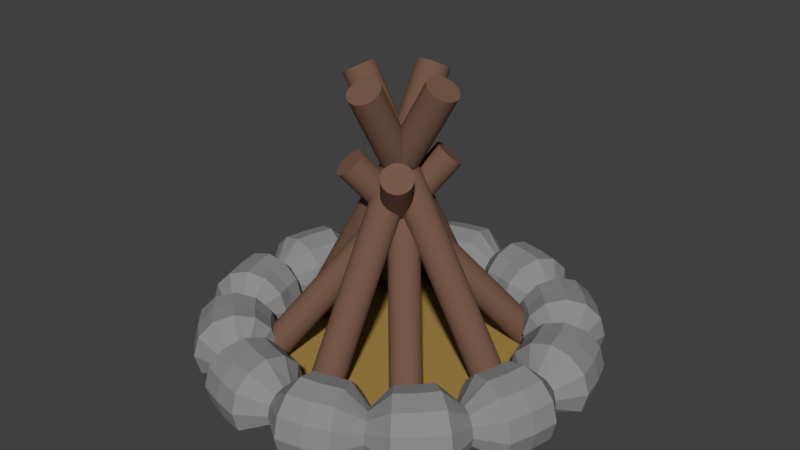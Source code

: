 # Source: campfire.blend  (saved by Blender 2.79.0; exported with 4.5.12 LTS)
import bpy
from mathutils import Matrix  # noqa: F401  (used for matrix-valued properties, if any)

bpy.ops.wm.read_factory_settings(use_empty=True)
scene = bpy.context.scene
scene.name = 'Scene'

# ---- collections
col_collection_1 = bpy.data.collections.new('Collection 1'); scene.collection.children.link(col_collection_1)

# ---- materials (node trees are filled in below, after node groups)
mat_ground = bpy.data.materials.new('Ground')
mat_ground.alpha_threshold = 0.0
mat_ground.use_transparent_shadow = False
mat_ground.diffuse_color = (0.3931, 0.2479, 0.06333, 1.0)
mat_ground.roughness = 0.5
mat_ground.specular_intensity = 0.0
mat_wood = bpy.data.materials.new('Wood')
mat_wood.alpha_threshold = 0.0
mat_wood.use_transparent_shadow = False
mat_wood.diffuse_color = (0.1845, 0.09941, 0.0672, 1.0)
mat_wood.roughness = 0.5
mat_wood.specular_intensity = 0.0
mat_stone = bpy.data.materials.new('Stone')
mat_stone.alpha_threshold = 0.0
mat_stone.use_transparent_shadow = False
mat_stone.diffuse_color = (0.2668, 0.2668, 0.2668, 1.0)
mat_stone.roughness = 0.5
mat_stone.specular_intensity = 0.3852

# ---- material node trees

# ---- world
world_world = bpy.data.worlds.new('World'); scene.world = world_world
world_world.color = (0.05088, 0.05088, 0.05088)
world_world.use_sun_shadow = False
world_world.sun_shadow_jitter_overblur = 0.0
world_world.cycles.sampling_method = 'MANUAL'

# ---- meshes
me_circle = bpy.data.meshes.new('Circle')
me_circle.from_pydata([(0.0, 1.0, 0.0), (-0.1951, 0.9808, 0.0), (-0.3827, 0.9239, 0.0), (-0.5556, 0.8315, 0.0), (-0.7071, 0.7071, 0.0), (-0.8315, 0.5556, 0.0), (-0.9239, 0.3827, 0.0), (-0.9808, 0.1951, 0.0), (-1.0, 7.55e-08, 0.0), (-0.9808, -0.1951, 0.0), (-0.9239, -0.3827, 0.0), (-0.8315, -0.5556, 0.0), (-0.7071, -0.7071, 0.0), (-0.5556, -0.8315, 0.0), (-0.3827, -0.9239, 0.0), (-0.1951, -0.9808, 0.0), (3.258e-07, -1.0, 0.0), (0.1951, -0.9808, 0.0), (0.3827, -0.9239, 0.0), (0.5556, -0.8315, 0.0), (0.7071, -0.7071, 0.0), (0.8315, -0.5556, 0.0), (0.9239, -0.3827, 0.0), (0.9808, -0.1951, 0.0), (1.0, 9.656e-07, 0.0), (0.9808, 0.1951, 0.0), (0.9239, 0.3827, 0.0), (0.8315, 0.5556, 0.0), (0.7071, 0.7071, 0.0), (0.5556, 0.8315, 0.0), (0.3827, 0.9239, 0.0), (0.1951, 0.9808, 0.0)], [], [(1, 2, 3, 4, 5, 6, 7, 8, 9, 10, 11, 12, 13, 14, 15, 16, 17, 18, 19, 20, 21, 22, 23, 24, 25, 26, 27, 28, 29, 30, 31, 0)])
_uv = me_circle.uv_layers.new(name='UVMap')
_uv.uv.foreach_set('vector', [0.3542, 0.9807, 0.2632, 0.943, 0.1813, 0.8883, 0.1117, 0.8187, 0.057, 0.7368, 0.01931, 0.6458, 0.0001004, 0.5492, 9.998e-05, 0.4508, 0.01931, 0.3542, 0.05699, 0.2632, 0.1117, 0.1813, 0.1813, 0.1117, 0.2632, 0.05699, 0.3542, 0.01931, 0.4508, 9.998e-05, 0.5492, 9.998e-05, 0.6458, 0.01931, 0.7368, 0.05699, 0.8187, 0.1117, 0.8883, 0.1813, 0.943, 0.2632, 0.9807, 0.3542, 0.9999, 0.4508, 0.9999, 0.5492, 0.9807, 0.6458, 0.943, 0.7368, 0.8883, 0.8187, 0.8187, 0.8883, 0.7368, 0.943, 0.6458, 0.9807, 0.5492, 0.9999, 0.4508, 0.9999])
me_circle.materials.append(mat_ground)
me_circle.use_remesh_preserve_volume = False
me_circle.use_remesh_preserve_attributes = False
me_circle.use_mirror_vertex_groups = False
me_circle.update()
me_cylinder = bpy.data.meshes.new('Cylinder')
me_cylinder.from_pydata([(0.0, 0.1, -1.0), (0.0, 0.1, 1.0), (0.01951, 0.09808, -1.0), (0.01951, 0.09808, 1.0), (0.03827, 0.09239, -1.0), (0.03827, 0.09239, 1.0), (0.05556, 0.08315, -1.0), (0.05556, 0.08315, 1.0), (0.07071, 0.07071, -1.0), (0.07071, 0.07071, 1.0), (0.08315, 0.05556, -1.0), (0.08315, 0.05556, 1.0), (0.09239, 0.03827, -1.0), (0.09239, 0.03827, 1.0), (0.09808, 0.01951, -1.0), (0.09808, 0.01951, 1.0), (0.1, 7.55e-09, -1.0), (0.1, 7.55e-09, 1.0), (0.09808, -0.01951, -1.0), (0.09808, -0.01951, 1.0), (0.09239, -0.03827, -1.0), (0.09239, -0.03827, 1.0), (0.08315, -0.05556, -1.0), (0.08315, -0.05556, 1.0), (0.07071, -0.07071, -1.0), (0.07071, -0.07071, 1.0), (0.05556, -0.08315, -1.0), (0.05556, -0.08315, 1.0), (0.03827, -0.09239, -1.0), (0.03827, -0.09239, 1.0), (0.01951, -0.09808, -1.0), (0.01951, -0.09808, 1.0), (-3.258e-08, -0.1, -1.0), (-3.258e-08, -0.1, 1.0), (-0.01951, -0.09808, -1.0), (-0.01951, -0.09808, 1.0), (-0.03827, -0.09239, -1.0), (-0.03827, -0.09239, 1.0), (-0.05556, -0.08315, -1.0), (-0.05556, -0.08315, 1.0), (-0.07071, -0.07071, -1.0), (-0.07071, -0.07071, 1.0), (-0.08315, -0.05556, -1.0), (-0.08315, -0.05556, 1.0), (-0.09239, -0.03827, -1.0), (-0.09239, -0.03827, 1.0), (-0.09808, -0.01951, -1.0), (-0.09808, -0.01951, 1.0), (-0.1, 9.656e-08, -1.0), (-0.1, 9.656e-08, 1.0), (-0.09808, 0.01951, -1.0), (-0.09808, 0.01951, 1.0), (-0.09239, 0.03827, -1.0), (-0.09239, 0.03827, 1.0), (-0.08315, 0.05556, -1.0), (-0.08315, 0.05556, 1.0), (-0.07071, 0.07071, -1.0), (-0.07071, 0.07071, 1.0), (-0.05556, 0.08315, -1.0), (-0.05556, 0.08315, 1.0), (-0.03827, 0.09239, -1.0), (-0.03827, 0.09239, 1.0), (-0.01951, 0.09808, -1.0), (-0.01951, 0.09808, 1.0)], [], [(0, 1, 3, 2), (2, 3, 5, 4), (4, 5, 7, 6), (6, 7, 9, 8), (8, 9, 11, 10), (10, 11, 13, 12), (12, 13, 15, 14), (14, 15, 17, 16), (16, 17, 19, 18), (18, 19, 21, 20), (20, 21, 23, 22), (22, 23, 25, 24), (24, 25, 27, 26), (26, 27, 29, 28), (28, 29, 31, 30), (30, 31, 33, 32), (32, 33, 35, 34), (34, 35, 37, 36), (36, 37, 39, 38), (38, 39, 41, 40), (40, 41, 43, 42), (42, 43, 45, 44), (44, 45, 47, 46), (46, 47, 49, 48), (48, 49, 51, 50), (50, 51, 53, 52), (52, 53, 55, 54), (54, 55, 57, 56), (56, 57, 59, 58), (58, 59, 61, 60), (3, 1, 63, 61, 59, 57, 55, 53, 51, 49, 47, 45, 43, 41, 39, 37, 35, 33, 31, 29, 27, 25, 23, 21, 19, 17, 15, 13, 11, 9, 7, 5), (60, 61, 63, 62), (62, 63, 1, 0), (0, 2, 4, 6, 8, 10, 12, 14, 16, 18, 20, 22, 24, 26, 28, 30, 32, 34, 36, 38, 40, 42, 44, 46, 48, 50, 52, 54, 56, 58, 60, 62)])
me_cylinder.materials.append(mat_wood)
me_cylinder.use_remesh_preserve_volume = False
me_cylinder.use_remesh_preserve_attributes = False
me_cylinder.use_mirror_vertex_groups = False
me_cylinder.update()
me_cylinder_001 = bpy.data.meshes.new('Cylinder.001')
me_cylinder_001.from_pydata([(0.0, 0.1, -1.0), (0.0, 0.1, 1.0), (0.01951, 0.09808, -1.0), (0.01951, 0.09808, 1.0), (0.03827, 0.09239, -1.0), (0.03827, 0.09239, 1.0), (0.05556, 0.08315, -1.0), (0.05556, 0.08315, 1.0), (0.07071, 0.07071, -1.0), (0.07071, 0.07071, 1.0), (0.08315, 0.05556, -1.0), (0.08315, 0.05556, 1.0), (0.09239, 0.03827, -1.0), (0.09239, 0.03827, 1.0), (0.09808, 0.01951, -1.0), (0.09808, 0.01951, 1.0), (0.1, 7.55e-09, -1.0), (0.1, 7.55e-09, 1.0), (0.09808, -0.01951, -1.0), (0.09808, -0.01951, 1.0), (0.09239, -0.03827, -1.0), (0.09239, -0.03827, 1.0), (0.08315, -0.05556, -1.0), (0.08315, -0.05556, 1.0), (0.07071, -0.07071, -1.0), (0.07071, -0.07071, 1.0), (0.05556, -0.08315, -1.0), (0.05556, -0.08315, 1.0), (0.03827, -0.09239, -1.0), (0.03827, -0.09239, 1.0), (0.01951, -0.09808, -1.0), (0.01951, -0.09808, 1.0), (-3.258e-08, -0.1, -1.0), (-3.258e-08, -0.1, 1.0), (-0.01951, -0.09808, -1.0), (-0.01951, -0.09808, 1.0), (-0.03827, -0.09239, -1.0), (-0.03827, -0.09239, 1.0), (-0.05556, -0.08315, -1.0), (-0.05556, -0.08315, 1.0), (-0.07071, -0.07071, -1.0), (-0.07071, -0.07071, 1.0), (-0.08315, -0.05556, -1.0), (-0.08315, -0.05556, 1.0), (-0.09239, -0.03827, -1.0), (-0.09239, -0.03827, 1.0), (-0.09808, -0.01951, -1.0), (-0.09808, -0.01951, 1.0), (-0.1, 9.656e-08, -1.0), (-0.1, 9.656e-08, 1.0), (-0.09808, 0.01951, -1.0), (-0.09808, 0.01951, 1.0), (-0.09239, 0.03827, -1.0), (-0.09239, 0.03827, 1.0), (-0.08315, 0.05556, -1.0), (-0.08315, 0.05556, 1.0), (-0.07071, 0.07071, -1.0), (-0.07071, 0.07071, 1.0), (-0.05556, 0.08315, -1.0), (-0.05556, 0.08315, 1.0), (-0.03827, 0.09239, -1.0), (-0.03827, 0.09239, 1.0), (-0.01951, 0.09808, -1.0), (-0.01951, 0.09808, 1.0)], [], [(0, 1, 3, 2), (2, 3, 5, 4), (4, 5, 7, 6), (6, 7, 9, 8), (8, 9, 11, 10), (10, 11, 13, 12), (12, 13, 15, 14), (14, 15, 17, 16), (16, 17, 19, 18), (18, 19, 21, 20), (20, 21, 23, 22), (22, 23, 25, 24), (24, 25, 27, 26), (26, 27, 29, 28), (28, 29, 31, 30), (30, 31, 33, 32), (32, 33, 35, 34), (34, 35, 37, 36), (36, 37, 39, 38), (38, 39, 41, 40), (40, 41, 43, 42), (42, 43, 45, 44), (44, 45, 47, 46), (46, 47, 49, 48), (48, 49, 51, 50), (50, 51, 53, 52), (52, 53, 55, 54), (54, 55, 57, 56), (56, 57, 59, 58), (58, 59, 61, 60), (3, 1, 63, 61, 59, 57, 55, 53, 51, 49, 47, 45, 43, 41, 39, 37, 35, 33, 31, 29, 27, 25, 23, 21, 19, 17, 15, 13, 11, 9, 7, 5), (60, 61, 63, 62), (62, 63, 1, 0), (0, 2, 4, 6, 8, 10, 12, 14, 16, 18, 20, 22, 24, 26, 28, 30, 32, 34, 36, 38, 40, 42, 44, 46, 48, 50, 52, 54, 56, 58, 60, 62)])
me_cylinder_001.materials.append(mat_wood)
me_cylinder_001.use_remesh_preserve_volume = False
me_cylinder_001.use_remesh_preserve_attributes = False
me_cylinder_001.use_mirror_vertex_groups = False
me_cylinder_001.update()
me_cylinder_002 = bpy.data.meshes.new('Cylinder.002')
me_cylinder_002.from_pydata([(0.0, 0.1, -1.0), (0.0, 0.1, 1.0), (0.01951, 0.09808, -1.0), (0.01951, 0.09808, 1.0), (0.03827, 0.09239, -1.0), (0.03827, 0.09239, 1.0), (0.05556, 0.08315, -1.0), (0.05556, 0.08315, 1.0), (0.07071, 0.07071, -1.0), (0.07071, 0.07071, 1.0), (0.08315, 0.05556, -1.0), (0.08315, 0.05556, 1.0), (0.09239, 0.03827, -1.0), (0.09239, 0.03827, 1.0), (0.09808, 0.01951, -1.0), (0.09808, 0.01951, 1.0), (0.1, 7.55e-09, -1.0), (0.1, 7.55e-09, 1.0), (0.09808, -0.01951, -1.0), (0.09808, -0.01951, 1.0), (0.09239, -0.03827, -1.0), (0.09239, -0.03827, 1.0), (0.08315, -0.05556, -1.0), (0.08315, -0.05556, 1.0), (0.07071, -0.07071, -1.0), (0.07071, -0.07071, 1.0), (0.05556, -0.08315, -1.0), (0.05556, -0.08315, 1.0), (0.03827, -0.09239, -1.0), (0.03827, -0.09239, 1.0), (0.01951, -0.09808, -1.0), (0.01951, -0.09808, 1.0), (-3.258e-08, -0.1, -1.0), (-3.258e-08, -0.1, 1.0), (-0.01951, -0.09808, -1.0), (-0.01951, -0.09808, 1.0), (-0.03827, -0.09239, -1.0), (-0.03827, -0.09239, 1.0), (-0.05556, -0.08315, -1.0), (-0.05556, -0.08315, 1.0), (-0.07071, -0.07071, -1.0), (-0.07071, -0.07071, 1.0), (-0.08315, -0.05556, -1.0), (-0.08315, -0.05556, 1.0), (-0.09239, -0.03827, -1.0), (-0.09239, -0.03827, 1.0), (-0.09808, -0.01951, -1.0), (-0.09808, -0.01951, 1.0), (-0.1, 9.656e-08, -1.0), (-0.1, 9.656e-08, 1.0), (-0.09808, 0.01951, -1.0), (-0.09808, 0.01951, 1.0), (-0.09239, 0.03827, -1.0), (-0.09239, 0.03827, 1.0), (-0.08315, 0.05556, -1.0), (-0.08315, 0.05556, 1.0), (-0.07071, 0.07071, -1.0), (-0.07071, 0.07071, 1.0), (-0.05556, 0.08315, -1.0), (-0.05556, 0.08315, 1.0), (-0.03827, 0.09239, -1.0), (-0.03827, 0.09239, 1.0), (-0.01951, 0.09808, -1.0), (-0.01951, 0.09808, 1.0)], [], [(0, 1, 3, 2), (2, 3, 5, 4), (4, 5, 7, 6), (6, 7, 9, 8), (8, 9, 11, 10), (10, 11, 13, 12), (12, 13, 15, 14), (14, 15, 17, 16), (16, 17, 19, 18), (18, 19, 21, 20), (20, 21, 23, 22), (22, 23, 25, 24), (24, 25, 27, 26), (26, 27, 29, 28), (28, 29, 31, 30), (30, 31, 33, 32), (32, 33, 35, 34), (34, 35, 37, 36), (36, 37, 39, 38), (38, 39, 41, 40), (40, 41, 43, 42), (42, 43, 45, 44), (44, 45, 47, 46), (46, 47, 49, 48), (48, 49, 51, 50), (50, 51, 53, 52), (52, 53, 55, 54), (54, 55, 57, 56), (56, 57, 59, 58), (58, 59, 61, 60), (3, 1, 63, 61, 59, 57, 55, 53, 51, 49, 47, 45, 43, 41, 39, 37, 35, 33, 31, 29, 27, 25, 23, 21, 19, 17, 15, 13, 11, 9, 7, 5), (60, 61, 63, 62), (62, 63, 1, 0), (0, 2, 4, 6, 8, 10, 12, 14, 16, 18, 20, 22, 24, 26, 28, 30, 32, 34, 36, 38, 40, 42, 44, 46, 48, 50, 52, 54, 56, 58, 60, 62)])
me_cylinder_002.materials.append(mat_wood)
me_cylinder_002.use_remesh_preserve_volume = False
me_cylinder_002.use_remesh_preserve_attributes = False
me_cylinder_002.use_mirror_vertex_groups = False
me_cylinder_002.update()
me_cylinder_003 = bpy.data.meshes.new('Cylinder.003')
me_cylinder_003.from_pydata([(0.0, 0.1, -1.0), (0.0, 0.1, 1.0), (0.01951, 0.09808, -1.0), (0.01951, 0.09808, 1.0), (0.03827, 0.09239, -1.0), (0.03827, 0.09239, 1.0), (0.05556, 0.08315, -1.0), (0.05556, 0.08315, 1.0), (0.07071, 0.07071, -1.0), (0.07071, 0.07071, 1.0), (0.08315, 0.05556, -1.0), (0.08315, 0.05556, 1.0), (0.09239, 0.03827, -1.0), (0.09239, 0.03827, 1.0), (0.09808, 0.01951, -1.0), (0.09808, 0.01951, 1.0), (0.1, 7.55e-09, -1.0), (0.1, 7.55e-09, 1.0), (0.09808, -0.01951, -1.0), (0.09808, -0.01951, 1.0), (0.09239, -0.03827, -1.0), (0.09239, -0.03827, 1.0), (0.08315, -0.05556, -1.0), (0.08315, -0.05556, 1.0), (0.07071, -0.07071, -1.0), (0.07071, -0.07071, 1.0), (0.05556, -0.08315, -1.0), (0.05556, -0.08315, 1.0), (0.03827, -0.09239, -1.0), (0.03827, -0.09239, 1.0), (0.01951, -0.09808, -1.0), (0.01951, -0.09808, 1.0), (-3.258e-08, -0.1, -1.0), (-3.258e-08, -0.1, 1.0), (-0.01951, -0.09808, -1.0), (-0.01951, -0.09808, 1.0), (-0.03827, -0.09239, -1.0), (-0.03827, -0.09239, 1.0), (-0.05556, -0.08315, -1.0), (-0.05556, -0.08315, 1.0), (-0.07071, -0.07071, -1.0), (-0.07071, -0.07071, 1.0), (-0.08315, -0.05556, -1.0), (-0.08315, -0.05556, 1.0), (-0.09239, -0.03827, -1.0), (-0.09239, -0.03827, 1.0), (-0.09808, -0.01951, -1.0), (-0.09808, -0.01951, 1.0), (-0.1, 9.656e-08, -1.0), (-0.1, 9.656e-08, 1.0), (-0.09808, 0.01951, -1.0), (-0.09808, 0.01951, 1.0), (-0.09239, 0.03827, -1.0), (-0.09239, 0.03827, 1.0), (-0.08315, 0.05556, -1.0), (-0.08315, 0.05556, 1.0), (-0.07071, 0.07071, -1.0), (-0.07071, 0.07071, 1.0), (-0.05556, 0.08315, -1.0), (-0.05556, 0.08315, 1.0), (-0.03827, 0.09239, -1.0), (-0.03827, 0.09239, 1.0), (-0.01951, 0.09808, -1.0), (-0.01951, 0.09808, 1.0)], [], [(0, 1, 3, 2), (2, 3, 5, 4), (4, 5, 7, 6), (6, 7, 9, 8), (8, 9, 11, 10), (10, 11, 13, 12), (12, 13, 15, 14), (14, 15, 17, 16), (16, 17, 19, 18), (18, 19, 21, 20), (20, 21, 23, 22), (22, 23, 25, 24), (24, 25, 27, 26), (26, 27, 29, 28), (28, 29, 31, 30), (30, 31, 33, 32), (32, 33, 35, 34), (34, 35, 37, 36), (36, 37, 39, 38), (38, 39, 41, 40), (40, 41, 43, 42), (42, 43, 45, 44), (44, 45, 47, 46), (46, 47, 49, 48), (48, 49, 51, 50), (50, 51, 53, 52), (52, 53, 55, 54), (54, 55, 57, 56), (56, 57, 59, 58), (58, 59, 61, 60), (3, 1, 63, 61, 59, 57, 55, 53, 51, 49, 47, 45, 43, 41, 39, 37, 35, 33, 31, 29, 27, 25, 23, 21, 19, 17, 15, 13, 11, 9, 7, 5), (60, 61, 63, 62), (62, 63, 1, 0), (0, 2, 4, 6, 8, 10, 12, 14, 16, 18, 20, 22, 24, 26, 28, 30, 32, 34, 36, 38, 40, 42, 44, 46, 48, 50, 52, 54, 56, 58, 60, 62)])
me_cylinder_003.materials.append(mat_wood)
me_cylinder_003.use_remesh_preserve_volume = False
me_cylinder_003.use_remesh_preserve_attributes = False
me_cylinder_003.use_mirror_vertex_groups = False
me_cylinder_003.update()
me_cylinder_004 = bpy.data.meshes.new('Cylinder.004')
me_cylinder_004.from_pydata([(0.0, 0.1, -1.0), (0.0, 0.1, 1.0), (0.01951, 0.09808, -1.0), (0.01951, 0.09808, 1.0), (0.03827, 0.09239, -1.0), (0.03827, 0.09239, 1.0), (0.05556, 0.08315, -1.0), (0.05556, 0.08315, 1.0), (0.07071, 0.07071, -1.0), (0.07071, 0.07071, 1.0), (0.08315, 0.05556, -1.0), (0.08315, 0.05556, 1.0), (0.09239, 0.03827, -1.0), (0.09239, 0.03827, 1.0), (0.09808, 0.01951, -1.0), (0.09808, 0.01951, 1.0), (0.1, 7.55e-09, -1.0), (0.1, 7.55e-09, 1.0), (0.09808, -0.01951, -1.0), (0.09808, -0.01951, 1.0), (0.09239, -0.03827, -1.0), (0.09239, -0.03827, 1.0), (0.08315, -0.05556, -1.0), (0.08315, -0.05556, 1.0), (0.07071, -0.07071, -1.0), (0.07071, -0.07071, 1.0), (0.05556, -0.08315, -1.0), (0.05556, -0.08315, 1.0), (0.03827, -0.09239, -1.0), (0.03827, -0.09239, 1.0), (0.01951, -0.09808, -1.0), (0.01951, -0.09808, 1.0), (-3.258e-08, -0.1, -1.0), (-3.258e-08, -0.1, 1.0), (-0.01951, -0.09808, -1.0), (-0.01951, -0.09808, 1.0), (-0.03827, -0.09239, -1.0), (-0.03827, -0.09239, 1.0), (-0.05556, -0.08315, -1.0), (-0.05556, -0.08315, 1.0), (-0.07071, -0.07071, -1.0), (-0.07071, -0.07071, 1.0), (-0.08315, -0.05556, -1.0), (-0.08315, -0.05556, 1.0), (-0.09239, -0.03827, -1.0), (-0.09239, -0.03827, 1.0), (-0.09808, -0.01951, -1.0), (-0.09808, -0.01951, 1.0), (-0.1, 9.656e-08, -1.0), (-0.1, 9.656e-08, 1.0), (-0.09808, 0.01951, -1.0), (-0.09808, 0.01951, 1.0), (-0.09239, 0.03827, -1.0), (-0.09239, 0.03827, 1.0), (-0.08315, 0.05556, -1.0), (-0.08315, 0.05556, 1.0), (-0.07071, 0.07071, -1.0), (-0.07071, 0.07071, 1.0), (-0.05556, 0.08315, -1.0), (-0.05556, 0.08315, 1.0), (-0.03827, 0.09239, -1.0), (-0.03827, 0.09239, 1.0), (-0.01951, 0.09808, -1.0), (-0.01951, 0.09808, 1.0)], [], [(0, 1, 3, 2), (2, 3, 5, 4), (4, 5, 7, 6), (6, 7, 9, 8), (8, 9, 11, 10), (10, 11, 13, 12), (12, 13, 15, 14), (14, 15, 17, 16), (16, 17, 19, 18), (18, 19, 21, 20), (20, 21, 23, 22), (22, 23, 25, 24), (24, 25, 27, 26), (26, 27, 29, 28), (28, 29, 31, 30), (30, 31, 33, 32), (32, 33, 35, 34), (34, 35, 37, 36), (36, 37, 39, 38), (38, 39, 41, 40), (40, 41, 43, 42), (42, 43, 45, 44), (44, 45, 47, 46), (46, 47, 49, 48), (48, 49, 51, 50), (50, 51, 53, 52), (52, 53, 55, 54), (54, 55, 57, 56), (56, 57, 59, 58), (58, 59, 61, 60), (3, 1, 63, 61, 59, 57, 55, 53, 51, 49, 47, 45, 43, 41, 39, 37, 35, 33, 31, 29, 27, 25, 23, 21, 19, 17, 15, 13, 11, 9, 7, 5), (60, 61, 63, 62), (62, 63, 1, 0), (0, 2, 4, 6, 8, 10, 12, 14, 16, 18, 20, 22, 24, 26, 28, 30, 32, 34, 36, 38, 40, 42, 44, 46, 48, 50, 52, 54, 56, 58, 60, 62)])
me_cylinder_004.materials.append(mat_wood)
me_cylinder_004.use_remesh_preserve_volume = False
me_cylinder_004.use_remesh_preserve_attributes = False
me_cylinder_004.use_mirror_vertex_groups = False
me_cylinder_004.update()
me_cylinder_005 = bpy.data.meshes.new('Cylinder.005')
me_cylinder_005.from_pydata([(0.0, 0.1, -1.0), (0.0, 0.1, 1.0), (0.01951, 0.09808, -1.0), (0.01951, 0.09808, 1.0), (0.03827, 0.09239, -1.0), (0.03827, 0.09239, 1.0), (0.05556, 0.08315, -1.0), (0.05556, 0.08315, 1.0), (0.07071, 0.07071, -1.0), (0.07071, 0.07071, 1.0), (0.08315, 0.05556, -1.0), (0.08315, 0.05556, 1.0), (0.09239, 0.03827, -1.0), (0.09239, 0.03827, 1.0), (0.09808, 0.01951, -1.0), (0.09808, 0.01951, 1.0), (0.1, 7.55e-09, -1.0), (0.1, 7.55e-09, 1.0), (0.09808, -0.01951, -1.0), (0.09808, -0.01951, 1.0), (0.09239, -0.03827, -1.0), (0.09239, -0.03827, 1.0), (0.08315, -0.05556, -1.0), (0.08315, -0.05556, 1.0), (0.07071, -0.07071, -1.0), (0.07071, -0.07071, 1.0), (0.05556, -0.08315, -1.0), (0.05556, -0.08315, 1.0), (0.03827, -0.09239, -1.0), (0.03827, -0.09239, 1.0), (0.01951, -0.09808, -1.0), (0.01951, -0.09808, 1.0), (-3.258e-08, -0.1, -1.0), (-3.258e-08, -0.1, 1.0), (-0.01951, -0.09808, -1.0), (-0.01951, -0.09808, 1.0), (-0.03827, -0.09239, -1.0), (-0.03827, -0.09239, 1.0), (-0.05556, -0.08315, -1.0), (-0.05556, -0.08315, 1.0), (-0.07071, -0.07071, -1.0), (-0.07071, -0.07071, 1.0), (-0.08315, -0.05556, -1.0), (-0.08315, -0.05556, 1.0), (-0.09239, -0.03827, -1.0), (-0.09239, -0.03827, 1.0), (-0.09808, -0.01951, -1.0), (-0.09808, -0.01951, 1.0), (-0.1, 9.656e-08, -1.0), (-0.1, 9.656e-08, 1.0), (-0.09808, 0.01951, -1.0), (-0.09808, 0.01951, 1.0), (-0.09239, 0.03827, -1.0), (-0.09239, 0.03827, 1.0), (-0.08315, 0.05556, -1.0), (-0.08315, 0.05556, 1.0), (-0.07071, 0.07071, -1.0), (-0.07071, 0.07071, 1.0), (-0.05556, 0.08315, -1.0), (-0.05556, 0.08315, 1.0), (-0.03827, 0.09239, -1.0), (-0.03827, 0.09239, 1.0), (-0.01951, 0.09808, -1.0), (-0.01951, 0.09808, 1.0)], [], [(0, 1, 3, 2), (2, 3, 5, 4), (4, 5, 7, 6), (6, 7, 9, 8), (8, 9, 11, 10), (10, 11, 13, 12), (12, 13, 15, 14), (14, 15, 17, 16), (16, 17, 19, 18), (18, 19, 21, 20), (20, 21, 23, 22), (22, 23, 25, 24), (24, 25, 27, 26), (26, 27, 29, 28), (28, 29, 31, 30), (30, 31, 33, 32), (32, 33, 35, 34), (34, 35, 37, 36), (36, 37, 39, 38), (38, 39, 41, 40), (40, 41, 43, 42), (42, 43, 45, 44), (44, 45, 47, 46), (46, 47, 49, 48), (48, 49, 51, 50), (50, 51, 53, 52), (52, 53, 55, 54), (54, 55, 57, 56), (56, 57, 59, 58), (58, 59, 61, 60), (3, 1, 63, 61, 59, 57, 55, 53, 51, 49, 47, 45, 43, 41, 39, 37, 35, 33, 31, 29, 27, 25, 23, 21, 19, 17, 15, 13, 11, 9, 7, 5), (60, 61, 63, 62), (62, 63, 1, 0), (0, 2, 4, 6, 8, 10, 12, 14, 16, 18, 20, 22, 24, 26, 28, 30, 32, 34, 36, 38, 40, 42, 44, 46, 48, 50, 52, 54, 56, 58, 60, 62)])
me_cylinder_005.materials.append(mat_wood)
me_cylinder_005.use_remesh_preserve_volume = False
me_cylinder_005.use_remesh_preserve_attributes = False
me_cylinder_005.use_mirror_vertex_groups = False
me_cylinder_005.update()
me_cylinder_006 = bpy.data.meshes.new('Cylinder.006')
me_cylinder_006.from_pydata([(0.0, 0.1, -1.0), (0.0, 0.1, 1.0), (0.01951, 0.09808, -1.0), (0.01951, 0.09808, 1.0), (0.03827, 0.09239, -1.0), (0.03827, 0.09239, 1.0), (0.05556, 0.08315, -1.0), (0.05556, 0.08315, 1.0), (0.07071, 0.07071, -1.0), (0.07071, 0.07071, 1.0), (0.08315, 0.05556, -1.0), (0.08315, 0.05556, 1.0), (0.09239, 0.03827, -1.0), (0.09239, 0.03827, 1.0), (0.09808, 0.01951, -1.0), (0.09808, 0.01951, 1.0), (0.1, 7.55e-09, -1.0), (0.1, 7.55e-09, 1.0), (0.09808, -0.01951, -1.0), (0.09808, -0.01951, 1.0), (0.09239, -0.03827, -1.0), (0.09239, -0.03827, 1.0), (0.08315, -0.05556, -1.0), (0.08315, -0.05556, 1.0), (0.07071, -0.07071, -1.0), (0.07071, -0.07071, 1.0), (0.05556, -0.08315, -1.0), (0.05556, -0.08315, 1.0), (0.03827, -0.09239, -1.0), (0.03827, -0.09239, 1.0), (0.01951, -0.09808, -1.0), (0.01951, -0.09808, 1.0), (-3.258e-08, -0.1, -1.0), (-3.258e-08, -0.1, 1.0), (-0.01951, -0.09808, -1.0), (-0.01951, -0.09808, 1.0), (-0.03827, -0.09239, -1.0), (-0.03827, -0.09239, 1.0), (-0.05556, -0.08315, -1.0), (-0.05556, -0.08315, 1.0), (-0.07071, -0.07071, -1.0), (-0.07071, -0.07071, 1.0), (-0.08315, -0.05556, -1.0), (-0.08315, -0.05556, 1.0), (-0.09239, -0.03827, -1.0), (-0.09239, -0.03827, 1.0), (-0.09808, -0.01951, -1.0), (-0.09808, -0.01951, 1.0), (-0.1, 9.656e-08, -1.0), (-0.1, 9.656e-08, 1.0), (-0.09808, 0.01951, -1.0), (-0.09808, 0.01951, 1.0), (-0.09239, 0.03827, -1.0), (-0.09239, 0.03827, 1.0), (-0.08315, 0.05556, -1.0), (-0.08315, 0.05556, 1.0), (-0.07071, 0.07071, -1.0), (-0.07071, 0.07071, 1.0), (-0.05556, 0.08315, -1.0), (-0.05556, 0.08315, 1.0), (-0.03827, 0.09239, -1.0), (-0.03827, 0.09239, 1.0), (-0.01951, 0.09808, -1.0), (-0.01951, 0.09808, 1.0)], [], [(0, 1, 3, 2), (2, 3, 5, 4), (4, 5, 7, 6), (6, 7, 9, 8), (8, 9, 11, 10), (10, 11, 13, 12), (12, 13, 15, 14), (14, 15, 17, 16), (16, 17, 19, 18), (18, 19, 21, 20), (20, 21, 23, 22), (22, 23, 25, 24), (24, 25, 27, 26), (26, 27, 29, 28), (28, 29, 31, 30), (30, 31, 33, 32), (32, 33, 35, 34), (34, 35, 37, 36), (36, 37, 39, 38), (38, 39, 41, 40), (40, 41, 43, 42), (42, 43, 45, 44), (44, 45, 47, 46), (46, 47, 49, 48), (48, 49, 51, 50), (50, 51, 53, 52), (52, 53, 55, 54), (54, 55, 57, 56), (56, 57, 59, 58), (58, 59, 61, 60), (3, 1, 63, 61, 59, 57, 55, 53, 51, 49, 47, 45, 43, 41, 39, 37, 35, 33, 31, 29, 27, 25, 23, 21, 19, 17, 15, 13, 11, 9, 7, 5), (60, 61, 63, 62), (62, 63, 1, 0), (0, 2, 4, 6, 8, 10, 12, 14, 16, 18, 20, 22, 24, 26, 28, 30, 32, 34, 36, 38, 40, 42, 44, 46, 48, 50, 52, 54, 56, 58, 60, 62)])
_uv = me_cylinder_006.uv_layers.new(name='UVMap')
_uv.uv.foreach_set('vector', [0.0, 0.0, 1.0, 0.0, 1.0, 1.0, 0.0, 1.0, 0.0, 0.0, 1.0, 0.0, 1.0, 1.0, 0.0, 1.0, 0.0, 0.0, 1.0, 0.0, 1.0, 1.0, 0.0, 1.0, 0.0, 0.0, 1.0, 0.0, 1.0, 1.0, 0.0, 1.0, 0.0, 0.0, 1.0, 0.0, 1.0, 1.0, 0.0, 1.0, 0.0, 0.0, 1.0, 0.0, 1.0, 1.0, 0.0, 1.0, 0.0, 0.0, 1.0, 0.0, 1.0, 1.0, 0.0, 1.0, 0.0, 0.0, 1.0, 0.0, 1.0, 1.0, 0.0, 1.0, 0.0, 0.0, 1.0, 0.0, 1.0, 1.0, 0.0, 1.0, 0.0, 0.0, 1.0, 0.0, 1.0, 1.0, 0.0, 1.0, 0.0, 0.0, 1.0, 0.0, 1.0, 1.0, 0.0, 1.0, 0.0, 0.0, 1.0, 0.0, 1.0, 1.0, 0.0, 1.0, 0.0, 0.0, 1.0, 0.0, 1.0, 1.0, 0.0, 1.0, 0.0, 0.0, 1.0, 0.0, 1.0, 1.0, 0.0, 1.0, 0.0, 0.0, 1.0, 0.0, 1.0, 1.0, 0.0, 1.0, 0.0, 0.0, 1.0, 0.0, 1.0, 1.0, 0.0, 1.0, 0.0, 0.0, 1.0, 0.0, 1.0, 1.0, 0.0, 1.0, 0.0, 0.0, 1.0, 0.0, 1.0, 1.0, 0.0, 1.0, 0.0, 0.0, 1.0, 0.0, 1.0, 1.0, 0.0, 1.0, 0.0, 0.0, 1.0, 0.0, 1.0, 1.0, 0.0, 1.0, 0.0, 0.0, 1.0, 0.0, 1.0, 1.0, 0.0, 1.0, 0.0, 0.0, 1.0, 0.0, 1.0, 1.0, 0.0, 1.0, 0.0, 0.0, 1.0, 0.0, 1.0, 1.0, 0.0, 1.0, 0.0, 0.0, 1.0, 0.0, 1.0, 1.0, 0.0, 1.0, 0.0, 0.0, 1.0, 0.0, 1.0, 1.0, 0.0, 1.0, 0.0, 0.0, 1.0, 0.0, 1.0, 1.0, 0.0, 1.0, 0.0, 0.0, 1.0, 0.0, 1.0, 1.0, 0.0, 1.0, 0.0, 0.0, 1.0, 0.0, 1.0, 1.0, 0.0, 1.0, 0.0, 0.0, 1.0, 0.0, 1.0, 1.0, 0.0, 1.0, 0.0, 0.0, 1.0, 0.0, 1.0, 1.0, 0.0, 1.0, 0.5, 1.0, 0.5975, 0.9904, 0.6913, 0.9619, 0.7778, 0.9157, 0.8536, 0.8536, 0.9157, 0.7778, 0.9619, 0.6913, 0.9904, 0.5975, 1.0, 0.5, 0.9904, 0.4025, 0.9619, 0.3087, 0.9157, 0.2222, 0.8536, 0.1464, 0.7778, 0.08427, 0.6913, 0.03806, 0.5975, 0.009607, 0.5, 0.0, 0.4025, 0.009607, 0.3087, 0.03806, 0.2222, 0.08427, 0.1464, 0.1464, 0.08426, 0.2222, 0.03806, 0.3087, 0.009607, 0.4025, 0.0, 0.5, 0.009607, 0.5975, 0.03806, 0.6913, 0.08427, 0.7778, 0.1464, 0.8536, 0.2222, 0.9157, 0.3087, 0.9619, 0.4025, 0.9904, 0.0, 0.0, 1.0, 0.0, 1.0, 1.0, 0.0, 1.0, 0.0, 0.0, 1.0, 0.0, 1.0, 1.0, 0.0, 1.0, 0.5, 1.0, 0.5975, 0.9904, 0.6913, 0.9619, 0.7778, 0.9157, 0.8536, 0.8536, 0.9157, 0.7778, 0.9619, 0.6913, 0.9904, 0.5975, 1.0, 0.5, 0.9904, 0.4025, 0.9619, 0.3087, 0.9157, 0.2222, 0.8536, 0.1464, 0.7778, 0.08427, 0.6913, 0.03806, 0.5975, 0.009607, 0.5, 0.0, 0.4025, 0.009607, 0.3087, 0.03806, 0.2222, 0.08427, 0.1464, 0.1464, 0.08426, 0.2222, 0.03806, 0.3087, 0.009607, 0.4025, 0.0, 0.5, 0.009607, 0.5975, 0.03806, 0.6913, 0.08427, 0.7778, 0.1464, 0.8536, 0.2222, 0.9157, 0.3087, 0.9619, 0.4025, 0.9904])
me_cylinder_006.materials.append(mat_wood)
me_cylinder_006.use_remesh_preserve_volume = False
me_cylinder_006.use_remesh_preserve_attributes = False
me_cylinder_006.use_mirror_vertex_groups = False
me_cylinder_006.update()
me_cylinder_007 = bpy.data.meshes.new('Cylinder.007')
me_cylinder_007.from_pydata([(0.0, 0.1, -1.0), (0.0, 0.1, 1.0), (0.01951, 0.09808, -1.0), (0.01951, 0.09808, 1.0), (0.03827, 0.09239, -1.0), (0.03827, 0.09239, 1.0), (0.05556, 0.08315, -1.0), (0.05556, 0.08315, 1.0), (0.07071, 0.07071, -1.0), (0.07071, 0.07071, 1.0), (0.08315, 0.05556, -1.0), (0.08315, 0.05556, 1.0), (0.09239, 0.03827, -1.0), (0.09239, 0.03827, 1.0), (0.09808, 0.01951, -1.0), (0.09808, 0.01951, 1.0), (0.1, 7.55e-09, -1.0), (0.1, 7.55e-09, 1.0), (0.09808, -0.01951, -1.0), (0.09808, -0.01951, 1.0), (0.09239, -0.03827, -1.0), (0.09239, -0.03827, 1.0), (0.08315, -0.05556, -1.0), (0.08315, -0.05556, 1.0), (0.07071, -0.07071, -1.0), (0.07071, -0.07071, 1.0), (0.05556, -0.08315, -1.0), (0.05556, -0.08315, 1.0), (0.03827, -0.09239, -1.0), (0.03827, -0.09239, 1.0), (0.01951, -0.09808, -1.0), (0.01951, -0.09808, 1.0), (-3.258e-08, -0.1, -1.0), (-3.258e-08, -0.1, 1.0), (-0.01951, -0.09808, -1.0), (-0.01951, -0.09808, 1.0), (-0.03827, -0.09239, -1.0), (-0.03827, -0.09239, 1.0), (-0.05556, -0.08315, -1.0), (-0.05556, -0.08315, 1.0), (-0.07071, -0.07071, -1.0), (-0.07071, -0.07071, 1.0), (-0.08315, -0.05556, -1.0), (-0.08315, -0.05556, 1.0), (-0.09239, -0.03827, -1.0), (-0.09239, -0.03827, 1.0), (-0.09808, -0.01951, -1.0), (-0.09808, -0.01951, 1.0), (-0.1, 9.656e-08, -1.0), (-0.1, 9.656e-08, 1.0), (-0.09808, 0.01951, -1.0), (-0.09808, 0.01951, 1.0), (-0.09239, 0.03827, -1.0), (-0.09239, 0.03827, 1.0), (-0.08315, 0.05556, -1.0), (-0.08315, 0.05556, 1.0), (-0.07071, 0.07071, -1.0), (-0.07071, 0.07071, 1.0), (-0.05556, 0.08315, -1.0), (-0.05556, 0.08315, 1.0), (-0.03827, 0.09239, -1.0), (-0.03827, 0.09239, 1.0), (-0.01951, 0.09808, -1.0), (-0.01951, 0.09808, 1.0)], [], [(0, 1, 3, 2), (2, 3, 5, 4), (4, 5, 7, 6), (6, 7, 9, 8), (8, 9, 11, 10), (10, 11, 13, 12), (12, 13, 15, 14), (14, 15, 17, 16), (16, 17, 19, 18), (18, 19, 21, 20), (20, 21, 23, 22), (22, 23, 25, 24), (24, 25, 27, 26), (26, 27, 29, 28), (28, 29, 31, 30), (30, 31, 33, 32), (32, 33, 35, 34), (34, 35, 37, 36), (36, 37, 39, 38), (38, 39, 41, 40), (40, 41, 43, 42), (42, 43, 45, 44), (44, 45, 47, 46), (46, 47, 49, 48), (48, 49, 51, 50), (50, 51, 53, 52), (52, 53, 55, 54), (54, 55, 57, 56), (56, 57, 59, 58), (58, 59, 61, 60), (3, 1, 63, 61, 59, 57, 55, 53, 51, 49, 47, 45, 43, 41, 39, 37, 35, 33, 31, 29, 27, 25, 23, 21, 19, 17, 15, 13, 11, 9, 7, 5), (60, 61, 63, 62), (62, 63, 1, 0), (0, 2, 4, 6, 8, 10, 12, 14, 16, 18, 20, 22, 24, 26, 28, 30, 32, 34, 36, 38, 40, 42, 44, 46, 48, 50, 52, 54, 56, 58, 60, 62)])
me_cylinder_007.materials.append(mat_wood)
me_cylinder_007.use_remesh_preserve_volume = False
me_cylinder_007.use_remesh_preserve_attributes = False
me_cylinder_007.use_mirror_vertex_groups = False
me_cylinder_007.update()
me_torus = bpy.data.meshes.new('Torus')
me_torus.from_pydata([(1.125, 0.0, 6.209e-10), (1.108, 0.0, 0.0625), (1.062, 0.0, 0.1083), (1.0, 0.0, 0.125), (0.9375, 0.0, 0.1083), (0.8917, 0.0, 0.0625), (0.875, 0.0, 6.209e-10), (0.8917, 0.0, -0.0625), (0.9375, 0.0, -0.1083), (1.0, 0.0, -0.125), (1.062, 0.0, -0.1083), (1.108, 0.0, -0.0625), (1.239, 0.1632, 0.0), (1.206, 0.1588, 0.125), (1.115, 0.1468, 0.2165), (0.9914, 0.1305, 0.25), (0.8675, 0.1142, 0.2165), (0.7768, 0.1023, 0.125), (0.7436, 0.09789, 3.062e-17), (0.7768, 0.1023, -0.125), (0.8675, 0.1142, -0.135), (0.9914, 0.1305, -0.1337), (1.115, 0.1468, -0.135), (1.206, 0.1588, -0.125), (1.207, 0.3235, 0.0), (1.175, 0.3149, 0.125), (1.087, 0.2912, 0.2165), (0.9659, 0.2588, 0.25), (0.8452, 0.2265, 0.2165), (0.7568, 0.2028, 0.125), (0.7244, 0.1941, 3.062e-17), (0.7568, 0.2028, -0.125), (0.8452, 0.2265, -0.135), (0.9659, 0.2588, -0.1337), (1.087, 0.2912, -0.135), (1.175, 0.3149, -0.125), (1.155, 0.4784, 0.0), (1.124, 0.4655, 0.125), (1.039, 0.4305, 0.2165), (0.9239, 0.3827, 0.25), (0.8084, 0.3348, 0.2165), (0.7239, 0.2998, 0.125), (0.6929, 0.287, 3.062e-17), (0.7239, 0.2998, -0.125), (0.8084, 0.3348, -0.135), (0.9239, 0.3827, -0.1337), (1.039, 0.4305, -0.135), (1.124, 0.4655, -0.125), (0.9743, 0.5625, 6.209e-10), (0.9598, 0.5541, 0.0625), (0.9202, 0.5313, 0.1083), (0.866, 0.5, 0.125), (0.8119, 0.4688, 0.1083), (0.7723, 0.4459, 0.0625), (0.7578, 0.4375, 6.209e-10), (0.7723, 0.4459, -0.0625), (0.8119, 0.4688, -0.1083), (0.866, 0.5, -0.125), (0.9202, 0.5313, -0.1083), (0.9598, 0.5541, -0.0625), (0.9917, 0.761, 0.0), (0.9651, 0.7406, 0.125), (0.8925, 0.6849, 0.2165), (0.7934, 0.6088, 0.25), (0.6942, 0.5327, 0.2165), (0.6216, 0.477, 0.125), (0.595, 0.4566, 3.062e-17), (0.6216, 0.477, -0.125), (0.6942, 0.5327, -0.135), (0.7934, 0.6088, -0.1337), (0.8925, 0.6849, -0.135), (0.9651, 0.7406, -0.125), (0.8839, 0.8839, 0.0), (0.8602, 0.8602, 0.125), (0.7955, 0.7955, 0.2165), (0.7071, 0.7071, 0.25), (0.6187, 0.6187, 0.2165), (0.554, 0.554, 0.125), (0.5303, 0.5303, 3.062e-17), (0.554, 0.554, -0.125), (0.6187, 0.6187, -0.135), (0.7071, 0.7071, -0.1337), (0.7955, 0.7955, -0.135), (0.8602, 0.8602, -0.125), (0.761, 0.9917, 0.0), (0.7406, 0.9651, 0.125), (0.6849, 0.8925, 0.2165), (0.6088, 0.7934, 0.25), (0.5327, 0.6942, 0.2165), (0.477, 0.6216, 0.125), (0.4566, 0.595, 3.062e-17), (0.477, 0.6216, -0.125), (0.5327, 0.6942, -0.135), (0.6088, 0.7934, -0.1337), (0.6849, 0.8925, -0.135), (0.7406, 0.9651, -0.125), (0.5625, 0.9743, 6.209e-10), (0.5541, 0.9598, 0.0625), (0.5312, 0.9202, 0.1083), (0.5, 0.866, 0.125), (0.4687, 0.8119, 0.1083), (0.4459, 0.7723, 0.0625), (0.4375, 0.7578, 6.209e-10), (0.4459, 0.7723, -0.0625), (0.4687, 0.8119, -0.1083), (0.5, 0.866, -0.125), (0.5312, 0.9202, -0.1083), (0.5541, 0.9598, -0.0625), (0.4784, 1.155, 0.0), (0.4655, 1.124, 0.125), (0.4305, 1.039, 0.2165), (0.3827, 0.9239, 0.25), (0.3348, 0.8084, 0.2165), (0.2998, 0.7239, 0.125), (0.287, 0.6929, 3.062e-17), (0.2998, 0.7239, -0.125), (0.3348, 0.8084, -0.135), (0.3827, 0.9239, -0.1337), (0.4305, 1.039, -0.135), (0.4655, 1.124, -0.125), (0.3235, 1.207, 0.0), (0.3149, 1.175, 0.125), (0.2912, 1.087, 0.2165), (0.2588, 0.9659, 0.25), (0.2265, 0.8452, 0.2165), (0.2028, 0.7568, 0.125), (0.1941, 0.7244, 3.062e-17), (0.2028, 0.7568, -0.125), (0.2265, 0.8452, -0.135), (0.2588, 0.9659, -0.1337), (0.2912, 1.087, -0.135), (0.3149, 1.175, -0.125), (0.1632, 1.239, 0.0), (0.1588, 1.206, 0.125), (0.1468, 1.115, 0.2165), (0.1305, 0.9914, 0.25), (0.1142, 0.8675, 0.2165), (0.1023, 0.7768, 0.125), (0.09789, 0.7436, 3.062e-17), (0.1023, 0.7768, -0.125), (0.1142, 0.8675, -0.135), (0.1305, 0.9914, -0.1337), (0.1468, 1.115, -0.135), (0.1588, 1.206, -0.125), (0.0, 1.125, 6.209e-10), (0.0, 1.108, 0.0625), (0.0, 1.062, 0.1083), (0.0, 1.0, 0.125), (0.0, 0.9375, 0.1083), (0.0, 0.8917, 0.0625), (0.0, 0.875, 6.209e-10), (0.0, 0.8917, -0.0625), (0.0, 0.9375, -0.1083), (0.0, 1.0, -0.125), (0.0, 1.062, -0.1083), (0.0, 1.108, -0.0625)], [], [(0, 12, 13, 1), (1, 13, 14, 2), (2, 14, 15, 3), (3, 15, 16, 4), (4, 16, 17, 5), (5, 17, 18, 6), (6, 18, 19, 7), (7, 19, 20, 8), (8, 20, 21, 9), (9, 21, 22, 10), (10, 22, 23, 11), (11, 23, 12, 0), (12, 24, 25, 13), (13, 25, 26, 14), (14, 26, 27, 15), (15, 27, 28, 16), (16, 28, 29, 17), (17, 29, 30, 18), (18, 30, 31, 19), (19, 31, 32, 20), (20, 32, 33, 21), (21, 33, 34, 22), (22, 34, 35, 23), (23, 35, 24, 12), (24, 36, 37, 25), (25, 37, 38, 26), (26, 38, 39, 27), (27, 39, 40, 28), (28, 40, 41, 29), (29, 41, 42, 30), (30, 42, 43, 31), (31, 43, 44, 32), (32, 44, 45, 33), (33, 45, 46, 34), (34, 46, 47, 35), (35, 47, 36, 24), (36, 48, 49, 37), (37, 49, 50, 38), (38, 50, 51, 39), (39, 51, 52, 40), (40, 52, 53, 41), (41, 53, 54, 42), (42, 54, 55, 43), (43, 55, 56, 44), (44, 56, 57, 45), (45, 57, 58, 46), (46, 58, 59, 47), (47, 59, 48, 36), (48, 60, 61, 49), (49, 61, 62, 50), (50, 62, 63, 51), (51, 63, 64, 52), (52, 64, 65, 53), (53, 65, 66, 54), (54, 66, 67, 55), (55, 67, 68, 56), (56, 68, 69, 57), (57, 69, 70, 58), (58, 70, 71, 59), (59, 71, 60, 48), (60, 72, 73, 61), (61, 73, 74, 62), (62, 74, 75, 63), (63, 75, 76, 64), (64, 76, 77, 65), (65, 77, 78, 66), (66, 78, 79, 67), (67, 79, 80, 68), (68, 80, 81, 69), (69, 81, 82, 70), (70, 82, 83, 71), (71, 83, 72, 60), (72, 84, 85, 73), (73, 85, 86, 74), (74, 86, 87, 75), (75, 87, 88, 76), (76, 88, 89, 77), (77, 89, 90, 78), (78, 90, 91, 79), (79, 91, 92, 80), (80, 92, 93, 81), (81, 93, 94, 82), (82, 94, 95, 83), (83, 95, 84, 72), (84, 96, 97, 85), (85, 97, 98, 86), (86, 98, 99, 87), (87, 99, 100, 88), (88, 100, 101, 89), (89, 101, 102, 90), (90, 102, 103, 91), (91, 103, 104, 92), (92, 104, 105, 93), (93, 105, 106, 94), (94, 106, 107, 95), (95, 107, 96, 84), (96, 108, 109, 97), (97, 109, 110, 98), (98, 110, 111, 99), (99, 111, 112, 100), (100, 112, 113, 101), (101, 113, 114, 102), (102, 114, 115, 103), (103, 115, 116, 104), (104, 116, 117, 105), (105, 117, 118, 106), (106, 118, 119, 107), (107, 119, 108, 96), (108, 120, 121, 109), (109, 121, 122, 110), (110, 122, 123, 111), (111, 123, 124, 112), (112, 124, 125, 113), (113, 125, 126, 114), (114, 126, 127, 115), (115, 127, 128, 116), (116, 128, 129, 117), (117, 129, 130, 118), (118, 130, 131, 119), (119, 131, 120, 108), (120, 132, 133, 121), (121, 133, 134, 122), (122, 134, 135, 123), (123, 135, 136, 124), (124, 136, 137, 125), (125, 137, 138, 126), (126, 138, 139, 127), (127, 139, 140, 128), (128, 140, 141, 129), (129, 141, 142, 130), (130, 142, 143, 131), (131, 143, 132, 120), (132, 144, 145, 133), (133, 145, 146, 134), (134, 146, 147, 135), (135, 147, 148, 136), (136, 148, 149, 137), (137, 149, 150, 138), (138, 150, 151, 139), (139, 151, 152, 140), (140, 152, 153, 141), (141, 153, 154, 142), (142, 154, 155, 143), (143, 155, 144, 132)])
_uv = me_torus.uv_layers.new(name='UVMap')
_uv.uv.foreach_set('vector', [0.3981, 0.1814, 0.515, 0.1746, 0.5166, 0.2189, 0.4059, 0.2264, 0.4059, 0.2264, 0.5166, 0.2189, 0.5187, 0.2624, 0.4147, 0.2697, 0.4147, 0.2697, 0.5187, 0.2624, 0.5209, 0.3059, 0.4237, 0.3119, 0.4237, 0.3119, 0.5209, 0.3059, 0.5227, 0.3503, 0.4316, 0.3532, 0.4316, 0.3532, 0.5227, 0.3503, 0.5232, 0.3956, 0.4371, 0.3938, 0.4371, 0.3938, 0.5232, 0.3956, 0.5208, 0.4416, 0.4389, 0.4333, 0.4389, 0.4333, 0.5208, 0.4416, 0.5159, 0.4871, 0.4287, 0.472, 0.4287, 0.472, 0.5159, 0.4871, 0.4954, 0.5249, 0.412, 0.5122, 0.412, 0.5122, 0.4954, 0.5249, 0.4663, 0.5955, 0.3877, 0.5499, 0.3877, 0.04057, 0.4816, 0.01397, 0.4984, 0.08995, 0.3971, 0.0878, 0.3971, 0.0878, 0.4984, 0.08995, 0.5119, 0.1285, 0.4022, 0.1337, 0.4022, 0.1337, 0.5119, 0.1285, 0.515, 0.1746, 0.3981, 0.1814, 0.515, 0.1746, 0.5713, 0.175, 0.5695, 0.2198, 0.5166, 0.2189, 0.5166, 0.2189, 0.5695, 0.2198, 0.5676, 0.2632, 0.5187, 0.2624, 0.5187, 0.2624, 0.5676, 0.2632, 0.5653, 0.3068, 0.5209, 0.3059, 0.5209, 0.3059, 0.5653, 0.3068, 0.5629, 0.3514, 0.5227, 0.3503, 0.5227, 0.3503, 0.5629, 0.3514, 0.5603, 0.3975, 0.5232, 0.3956, 0.5232, 0.3956, 0.5603, 0.3975, 0.5576, 0.445, 0.5208, 0.4416, 0.5208, 0.4416, 0.5576, 0.445, 0.5544, 0.4957, 0.5159, 0.4871, 0.5159, 0.4871, 0.5544, 0.4957, 0.5526, 0.5391, 0.4954, 0.5249, 0.4954, 0.5249, 0.5526, 0.5391, 0.5508, 0.6123, 0.4663, 0.5955, 0.4816, 0.01397, 0.5747, 0.0001461, 0.574, 0.08086, 0.4984, 0.08995, 0.4984, 0.08995, 0.574, 0.08086, 0.5729, 0.1251, 0.5119, 0.1285, 0.5119, 0.1285, 0.5729, 0.1251, 0.5713, 0.175, 0.515, 0.1746, 0.5713, 0.175, 0.6279, 0.1816, 0.6225, 0.2259, 0.5695, 0.2198, 0.5695, 0.2198, 0.6225, 0.2259, 0.6162, 0.269, 0.5676, 0.2632, 0.5676, 0.2632, 0.6162, 0.269, 0.6094, 0.3121, 0.5653, 0.3068, 0.5653, 0.3068, 0.6094, 0.3121, 0.6026, 0.3559, 0.5629, 0.3514, 0.5629, 0.3514, 0.6026, 0.3559, 0.5971, 0.4008, 0.5603, 0.3975, 0.5603, 0.3975, 0.5971, 0.4008, 0.5941, 0.4468, 0.5576, 0.445, 0.5576, 0.445, 0.5941, 0.4468, 0.5948, 0.4938, 0.5544, 0.4957, 0.5544, 0.4957, 0.5948, 0.4938, 0.6113, 0.5308, 0.5526, 0.5391, 0.5526, 0.5391, 0.6113, 0.5308, 0.6335, 0.5997, 0.5508, 0.6123, 0.5747, 0.0001461, 0.6742, 0.00958, 0.6512, 0.09311, 0.574, 0.08086, 0.574, 0.08086, 0.6512, 0.09311, 0.6336, 0.1354, 0.5729, 0.1251, 0.5729, 0.1251, 0.6336, 0.1354, 0.6279, 0.1816, 0.5713, 0.175, 0.6279, 0.1816, 0.7499, 0.1986, 0.7363, 0.2448, 0.6225, 0.2259, 0.6225, 0.2259, 0.7363, 0.2448, 0.7215, 0.2884, 0.6162, 0.269, 0.6162, 0.269, 0.7215, 0.2884, 0.7066, 0.3299, 0.6094, 0.3121, 0.6094, 0.3121, 0.7066, 0.3299, 0.693, 0.3702, 0.6026, 0.3559, 0.6026, 0.3559, 0.693, 0.3702, 0.6821, 0.4095, 0.5971, 0.4008, 0.5971, 0.4008, 0.6821, 0.4095, 0.6752, 0.4481, 0.5941, 0.4468, 0.5941, 0.4468, 0.6752, 0.4481, 0.6803, 0.4865, 0.5948, 0.4938, 0.5948, 0.4938, 0.6803, 0.4865, 0.6922, 0.5263, 0.6113, 0.5308, 0.6113, 0.5308, 0.6922, 0.5263, 0.7116, 0.564, 0.6335, 0.5997, 0.6742, 0.00958, 0.775, 0.04798, 0.7601, 0.09908, 0.6512, 0.09311, 0.6512, 0.09311, 0.7601, 0.09908, 0.7501, 0.1481, 0.6336, 0.1354, 0.6336, 0.1354, 0.7501, 0.1481, 0.7499, 0.1986, 0.6279, 0.1816, 0.431, 0.623, 0.4379, 0.7398, 0.3935, 0.7415, 0.386, 0.6307, 0.386, 0.6307, 0.3935, 0.7415, 0.3501, 0.7435, 0.3427, 0.6396, 0.3427, 0.6396, 0.3501, 0.7435, 0.3065, 0.7457, 0.3005, 0.6486, 0.3005, 0.6486, 0.3065, 0.7457, 0.2621, 0.7476, 0.2592, 0.6565, 0.2592, 0.6565, 0.2621, 0.7476, 0.2168, 0.748, 0.2187, 0.6619, 0.2187, 0.6619, 0.2168, 0.748, 0.1708, 0.7457, 0.1791, 0.6637, 0.1791, 0.6637, 0.1708, 0.7457, 0.1253, 0.7407, 0.1404, 0.6536, 0.1404, 0.6536, 0.1253, 0.7407, 0.08748, 0.7203, 0.1002, 0.6368, 0.1002, 0.6368, 0.08748, 0.7203, 0.01688, 0.6911, 0.06251, 0.6126, 0.5719, 0.6126, 0.5984, 0.7064, 0.5225, 0.7233, 0.5246, 0.6219, 0.5246, 0.6219, 0.5225, 0.7233, 0.4839, 0.7367, 0.4787, 0.6271, 0.4787, 0.6271, 0.4839, 0.7367, 0.4379, 0.7398, 0.431, 0.623, 0.4379, 0.7398, 0.4374, 0.7961, 0.3926, 0.7944, 0.3935, 0.7415, 0.3935, 0.7415, 0.3926, 0.7944, 0.3492, 0.7924, 0.3501, 0.7435, 0.3501, 0.7435, 0.3492, 0.7924, 0.3056, 0.7902, 0.3065, 0.7457, 0.3065, 0.7457, 0.3056, 0.7902, 0.261, 0.7877, 0.2621, 0.7476, 0.2621, 0.7476, 0.261, 0.7877, 0.215, 0.7851, 0.2168, 0.748, 0.2168, 0.748, 0.215, 0.7851, 0.1674, 0.7824, 0.1708, 0.7457, 0.1708, 0.7457, 0.1674, 0.7824, 0.1167, 0.7793, 0.1253, 0.7407, 0.1253, 0.7407, 0.1167, 0.7793, 0.07329, 0.7774, 0.08748, 0.7203, 0.08748, 0.7203, 0.07329, 0.7774, 0.0001461, 0.7757, 0.01688, 0.6911, 0.5984, 0.7064, 0.6123, 0.7996, 0.5316, 0.7988, 0.5225, 0.7233, 0.5225, 0.7233, 0.5316, 0.7988, 0.4873, 0.7977, 0.4839, 0.7367, 0.4839, 0.7367, 0.4873, 0.7977, 0.4374, 0.7961, 0.4379, 0.7398, 0.4374, 0.7961, 0.4308, 0.8528, 0.3865, 0.8473, 0.3926, 0.7944, 0.3926, 0.7944, 0.3865, 0.8473, 0.3434, 0.8411, 0.3492, 0.7924, 0.3492, 0.7924, 0.3434, 0.8411, 0.3003, 0.8342, 0.3056, 0.7902, 0.3056, 0.7902, 0.3003, 0.8342, 0.2565, 0.8275, 0.261, 0.7877, 0.261, 0.7877, 0.2565, 0.8275, 0.2117, 0.8219, 0.215, 0.7851, 0.215, 0.7851, 0.2117, 0.8219, 0.1656, 0.8189, 0.1674, 0.7824, 0.1674, 0.7824, 0.1656, 0.8189, 0.1186, 0.8196, 0.1167, 0.7793, 0.1167, 0.7793, 0.1186, 0.8196, 0.08163, 0.8362, 0.07329, 0.7774, 0.07329, 0.7774, 0.08163, 0.8362, 0.01267, 0.8584, 0.0001461, 0.7757, 0.6123, 0.7996, 0.6028, 0.8991, 0.5193, 0.876, 0.5316, 0.7988, 0.5316, 0.7988, 0.5193, 0.876, 0.477, 0.8584, 0.4873, 0.7977, 0.4873, 0.7977, 0.477, 0.8584, 0.4308, 0.8528, 0.4374, 0.7961, 0.4308, 0.8528, 0.4138, 0.9747, 0.3676, 0.9611, 0.3865, 0.8473, 0.3865, 0.8473, 0.3676, 0.9611, 0.3241, 0.9464, 0.3434, 0.8411, 0.3434, 0.8411, 0.3241, 0.9464, 0.2825, 0.9315, 0.3003, 0.8342, 0.3003, 0.8342, 0.2825, 0.9315, 0.2423, 0.9178, 0.2565, 0.8275, 0.2565, 0.8275, 0.2423, 0.9178, 0.2029, 0.9069, 0.2117, 0.8219, 0.2117, 0.8219, 0.2029, 0.9069, 0.1643, 0.9, 0.1656, 0.8189, 0.1656, 0.8189, 0.1643, 0.9, 0.1259, 0.9051, 0.1186, 0.8196, 0.1186, 0.8196, 0.1259, 0.9051, 0.08612, 0.917, 0.08163, 0.8362, 0.08163, 0.8362, 0.08612, 0.917, 0.04844, 0.9364, 0.01267, 0.8584, 0.6028, 0.8991, 0.5644, 0.9999, 0.5133, 0.985, 0.5193, 0.876, 0.5193, 0.876, 0.5133, 0.985, 0.4643, 0.975, 0.477, 0.8584, 0.477, 0.8584, 0.4643, 0.975, 0.4138, 0.9747, 0.4308, 0.8528, 0.377, 0.431, 0.2602, 0.4379, 0.2585, 0.3935, 0.3693, 0.386, 0.3693, 0.386, 0.2585, 0.3935, 0.2565, 0.3501, 0.3604, 0.3427, 0.3604, 0.3427, 0.2565, 0.3501, 0.2543, 0.3065, 0.3514, 0.3005, 0.3514, 0.3005, 0.2543, 0.3065, 0.2524, 0.2621, 0.3435, 0.2592, 0.3435, 0.2592, 0.2524, 0.2621, 0.252, 0.2168, 0.3381, 0.2187, 0.3381, 0.2187, 0.252, 0.2168, 0.2543, 0.1708, 0.3363, 0.1791, 0.3363, 0.1791, 0.2543, 0.1708, 0.2593, 0.1253, 0.3464, 0.1404, 0.3464, 0.1404, 0.2593, 0.1253, 0.2797, 0.08748, 0.3632, 0.1002, 0.3632, 0.1002, 0.2797, 0.08748, 0.3089, 0.01688, 0.3874, 0.06251, 0.3874, 0.5719, 0.2936, 0.5984, 0.2767, 0.5225, 0.3781, 0.5246, 0.3781, 0.5246, 0.2767, 0.5225, 0.2633, 0.4839, 0.3729, 0.4787, 0.3729, 0.4787, 0.2633, 0.4839, 0.2602, 0.4379, 0.377, 0.431, 0.2602, 0.4379, 0.2039, 0.4374, 0.2056, 0.3926, 0.2585, 0.3935, 0.2585, 0.3935, 0.2056, 0.3926, 0.2076, 0.3492, 0.2565, 0.3501, 0.2565, 0.3501, 0.2076, 0.3492, 0.2098, 0.3056, 0.2543, 0.3065, 0.2543, 0.3065, 0.2098, 0.3056, 0.2123, 0.261, 0.2524, 0.2621, 0.2524, 0.2621, 0.2123, 0.261, 0.2149, 0.215, 0.252, 0.2168, 0.252, 0.2168, 0.2149, 0.215, 0.2176, 0.1674, 0.2543, 0.1708, 0.2543, 0.1708, 0.2176, 0.1674, 0.2207, 0.1167, 0.2593, 0.1253, 0.2593, 0.1253, 0.2207, 0.1167, 0.2226, 0.07329, 0.2797, 0.08748, 0.2797, 0.08748, 0.2226, 0.07329, 0.2243, 0.0001461, 0.3089, 0.01688, 0.2936, 0.5984, 0.2004, 0.6123, 0.2012, 0.5316, 0.2767, 0.5225, 0.2767, 0.5225, 0.2012, 0.5316, 0.2023, 0.4873, 0.2633, 0.4839, 0.2633, 0.4839, 0.2023, 0.4873, 0.2039, 0.4374, 0.2602, 0.4379, 0.2039, 0.4374, 0.1472, 0.4308, 0.1527, 0.3865, 0.2056, 0.3926, 0.2056, 0.3926, 0.1527, 0.3865, 0.1589, 0.3434, 0.2076, 0.3492, 0.2076, 0.3492, 0.1589, 0.3434, 0.1658, 0.3003, 0.2098, 0.3056, 0.2098, 0.3056, 0.1658, 0.3003, 0.1725, 0.2565, 0.2123, 0.261, 0.2123, 0.261, 0.1725, 0.2565, 0.1781, 0.2117, 0.2149, 0.215, 0.2149, 0.215, 0.1781, 0.2117, 0.1811, 0.1656, 0.2176, 0.1674, 0.2176, 0.1674, 0.1811, 0.1656, 0.1804, 0.1186, 0.2207, 0.1167, 0.2207, 0.1167, 0.1804, 0.1186, 0.1638, 0.08163, 0.2226, 0.07329, 0.2226, 0.07329, 0.1638, 0.08163, 0.1416, 0.01267, 0.2243, 0.0001461, 0.2004, 0.6123, 0.1009, 0.6028, 0.124, 0.5193, 0.2012, 0.5316, 0.2012, 0.5316, 0.124, 0.5193, 0.1416, 0.477, 0.2023, 0.4873, 0.2023, 0.4873, 0.1416, 0.477, 0.1472, 0.4308, 0.2039, 0.4374, 0.1472, 0.4308, 0.02526, 0.4138, 0.03886, 0.3676, 0.1527, 0.3865, 0.1527, 0.3865, 0.03886, 0.3676, 0.05364, 0.3241, 0.1589, 0.3434, 0.1589, 0.3434, 0.05364, 0.3241, 0.06854, 0.2825, 0.1658, 0.3003, 0.1658, 0.3003, 0.06854, 0.2825, 0.08217, 0.2423, 0.1725, 0.2565, 0.1725, 0.2565, 0.08217, 0.2423, 0.09308, 0.2029, 0.1781, 0.2117, 0.1781, 0.2117, 0.09308, 0.2029, 0.09996, 0.1643, 0.1811, 0.1656, 0.1811, 0.1656, 0.09996, 0.1643, 0.0949, 0.1259, 0.1804, 0.1186, 0.1804, 0.1186, 0.0949, 0.1259, 0.08296, 0.08612, 0.1638, 0.08163, 0.1638, 0.08163, 0.08296, 0.08612, 0.06356, 0.04844, 0.1416, 0.01267, 0.1009, 0.6028, 0.0001461, 0.5644, 0.01505, 0.5133, 0.124, 0.5193, 0.124, 0.5193, 0.01505, 0.5133, 0.02503, 0.4643, 0.1416, 0.477, 0.1416, 0.477, 0.02503, 0.4643, 0.02526, 0.4138, 0.1472, 0.4308])
me_torus.materials.append(mat_stone)
me_torus.use_remesh_preserve_volume = False
me_torus.use_remesh_preserve_attributes = False
me_torus.use_mirror_vertex_groups = False
me_torus.update()

# ---- objects
ob_circle = bpy.data.objects.new('Circle', me_circle)
ob_cylinder = bpy.data.objects.new('Cylinder', me_cylinder)
ob_cylinder_001 = bpy.data.objects.new('Cylinder.001', me_cylinder_001)
ob_cylinder_002 = bpy.data.objects.new('Cylinder.002', me_cylinder_002)
ob_cylinder_003 = bpy.data.objects.new('Cylinder.003', me_cylinder_003)
ob_cylinder_004 = bpy.data.objects.new('Cylinder.004', me_cylinder_004)
ob_cylinder_005 = bpy.data.objects.new('Cylinder.005', me_cylinder_005)
ob_cylinder_006 = bpy.data.objects.new('Cylinder.006', me_cylinder_006)
ob_cylinder_007 = bpy.data.objects.new('Cylinder.007', me_cylinder_007)
ob_torus = bpy.data.objects.new('Torus', me_torus)

# ---- transforms, parenting, visibility, modifiers, constraints
ob_circle.location = (0.0, 0.0, 0.02188)
ob_circle.lineart.crease_threshold = 0.0
ob_cylinder.parent = ob_circle
ob_cylinder.matrix_parent_inverse = Matrix(((1.0, 0.0, 0.0, 0.0), (0.0, 1.0, 0.0, 0.0), (0.0, 0.0, 1.0, -0.02188), (0.0, 0.0, 0.0, 1.0)))
ob_cylinder.location = (0.0, -0.2, 0.9202)
ob_cylinder.rotation_euler = (-0.5236, -0.0, 0.0)
ob_cylinder.lineart.crease_threshold = 0.0
ob_cylinder_001.parent = ob_circle
ob_cylinder_001.matrix_parent_inverse = Matrix(((1.0, 0.0, 0.0, 0.0), (0.0, 1.0, 0.0, 0.0), (0.0, 0.0, 1.0, -0.02188), (0.0, 0.0, 0.0, 1.0)))
ob_cylinder_001.location = (0.2, -0.2, 0.6535)
ob_cylinder_001.rotation_euler = (-0.5236, -0.5236, 0.0)
ob_cylinder_001.scale = (0.9437, 0.9581, 0.8683)
ob_cylinder_001.lineart.crease_threshold = 0.0
ob_cylinder_002.parent = ob_circle
ob_cylinder_002.matrix_parent_inverse = Matrix(((1.0, 0.0, 0.0, 0.0), (0.0, 1.0, 0.0, 0.0), (0.0, 0.0, 1.0, -0.02188), (0.0, 0.0, 0.0, 1.0)))
ob_cylinder_002.location = (0.0, 0.2, 0.9202)
ob_cylinder_002.rotation_euler = (0.5236, -0.0, 0.0)
ob_cylinder_002.lineart.crease_threshold = 0.0
ob_cylinder_003.parent = ob_circle
ob_cylinder_003.matrix_parent_inverse = Matrix(((1.0, 0.0, 0.0, 0.0), (0.0, 1.0, 0.0, 0.0), (0.0, 0.0, 1.0, -0.02188), (0.0, 0.0, 0.0, 1.0)))
ob_cylinder_003.location = (-0.2, 0.0, 0.9202)
ob_cylinder_003.rotation_euler = (0.0, 0.5236, 0.0)
ob_cylinder_003.lineart.crease_threshold = 0.0
ob_cylinder_004.parent = ob_circle
ob_cylinder_004.matrix_parent_inverse = Matrix(((1.0, 0.0, 0.0, 0.0), (0.0, 1.0, 0.0, 0.0), (0.0, 0.0, 1.0, -0.02188), (0.0, 0.0, 0.0, 1.0)))
ob_cylinder_004.location = (0.2, 0.0, 0.9202)
ob_cylinder_004.rotation_euler = (0.0, -0.5236, 0.0)
ob_cylinder_004.lineart.crease_threshold = 0.0
ob_cylinder_005.parent = ob_circle
ob_cylinder_005.matrix_parent_inverse = Matrix(((1.0, 0.0, 0.0, 0.0), (0.0, 1.0, 0.0, 0.0), (0.0, 0.0, 1.0, -0.02188), (0.0, 0.0, 0.0, 1.0)))
ob_cylinder_005.location = (0.2, 0.2, 0.6535)
ob_cylinder_005.rotation_euler = (0.5236, -0.5236, 0.0)
ob_cylinder_005.scale = (0.9437, 0.9581, 0.8683)
ob_cylinder_005.lineart.crease_threshold = 0.0
ob_cylinder_006.parent = ob_circle
ob_cylinder_006.matrix_parent_inverse = Matrix(((1.0, 0.0, 0.0, 0.0), (0.0, 1.0, 0.0, 0.0), (0.0, 0.0, 1.0, -0.02188), (0.0, 0.0, 0.0, 1.0)))
ob_cylinder_006.location = (-0.2, 0.2, 0.6535)
ob_cylinder_006.rotation_euler = (0.5236, 0.5236, 0.0)
ob_cylinder_006.scale = (0.9437, 0.9581, 0.8683)
ob_cylinder_006.lineart.crease_threshold = 0.0
ob_cylinder_007.parent = ob_circle
ob_cylinder_007.matrix_parent_inverse = Matrix(((1.0, 0.0, 0.0, 0.0), (0.0, 1.0, 0.0, 0.0), (0.0, 0.0, 1.0, -0.02188), (0.0, 0.0, 0.0, 1.0)))
ob_cylinder_007.location = (-0.2, -0.2, 0.6535)
ob_cylinder_007.rotation_euler = (-0.5236, 0.5236, 0.0)
ob_cylinder_007.scale = (0.9437, 0.9581, 0.8683)
ob_cylinder_007.lineart.crease_threshold = 0.0
ob_torus.parent = ob_circle
ob_torus.matrix_parent_inverse = Matrix(((1.0, 0.0, 0.0, 0.0), (0.0, 1.0, 0.0, 0.0), (0.0, 0.0, 1.0, -0.02188), (0.0, 0.0, 0.0, 1.0)))
ob_torus.location = (0.0, 0.0, 0.1435)
ob_torus.lineart.crease_threshold = 0.0
_m = ob_torus.modifiers.new('Mirror', 'MIRROR')
_m.use_axis = (True, True, False)
_m.use_clip = True

# ---- collection membership
col_collection_1.objects.link(ob_circle)
col_collection_1.objects.link(ob_cylinder)
col_collection_1.objects.link(ob_cylinder_001)
col_collection_1.objects.link(ob_cylinder_002)
col_collection_1.objects.link(ob_cylinder_003)
col_collection_1.objects.link(ob_cylinder_004)
col_collection_1.objects.link(ob_cylinder_005)
col_collection_1.objects.link(ob_cylinder_006)
col_collection_1.objects.link(ob_cylinder_007)
col_collection_1.objects.link(ob_torus)

# ---- scene / render settings (as saved in the file)
scene.frame_start = 1; scene.frame_end = 250; scene.frame_set(1)
scene.render.engine = 'BLENDER_EEVEE_NEXT'
scene.render.resolution_percentage = 50
scene.render.dither_intensity = 0.0
scene.cycles.use_denoising = False
scene.cycles.samples = 128
scene.cycles.sampling_pattern = 'TABULATED_SOBOL'
scene.cycles.use_adaptive_sampling = False
scene.cycles.use_light_tree = False
scene.cycles.blur_glossy = 0.0
scene.cycles.sample_clamp_indirect = 0.0
scene.view_settings.view_transform = 'Standard'
bpy.context.view_layer.update()

# ---- added for rendering (the .blend has no active camera and no usable light): camera, sun
cam_auto = bpy.data.cameras.new('AutoCamera')
cam_auto.lens = 50.0
cam_auto.sensor_width = 36.0
cam_auto.clip_end = 1000.0
ob_auto_camera = bpy.data.objects.new('AutoCamera', cam_auto)
scene.collection.objects.link(ob_auto_camera)
ob_auto_camera.location = (3.69897, -4.43877, 3.8341)
ob_auto_camera.rotation_euler = (1.09748, -7.21219e-08, 0.694738)
scene.camera = ob_auto_camera
light_auto_sun = bpy.data.lights.new('AutoSun', 'SUN')
light_auto_sun.energy = 3.0
light_auto_sun.angle = 0.0523599
ob_auto_sun = bpy.data.objects.new('AutoSun', light_auto_sun)
scene.collection.objects.link(ob_auto_sun)
ob_auto_sun.rotation_euler = (0.872665, 0.174533, 0.523599)
bpy.context.view_layer.update()

